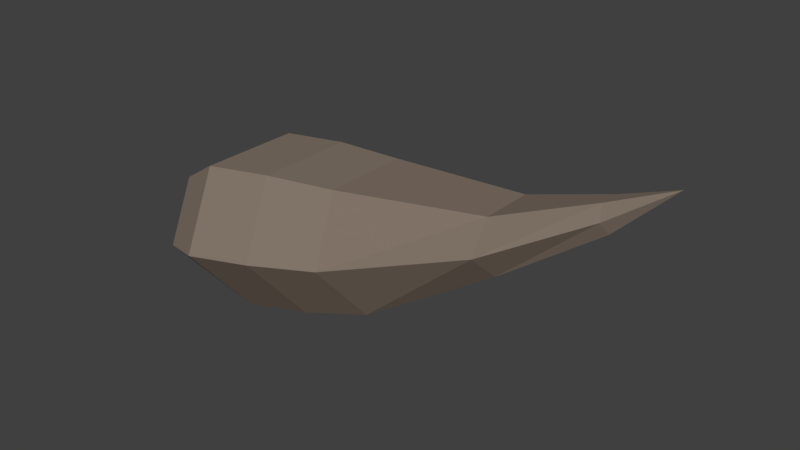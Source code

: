 # Source: PineTree_Seed.blend  (saved by Blender 2.78.0; exported with 4.5.12 LTS)
import bpy
from mathutils import Matrix  # noqa: F401  (used for matrix-valued properties, if any)

bpy.ops.wm.read_factory_settings(use_empty=True)
scene = bpy.context.scene
scene.name = 'Scene'

# ---- collections
col_collection_1 = bpy.data.collections.new('Collection 1'); scene.collection.children.link(col_collection_1)

# ---- materials (node trees are filled in below, after node groups)
mat_pinetree_seed_brown = bpy.data.materials.new('PineTree_Seed_brown')
mat_pinetree_seed_brown.alpha_threshold = 0.0
mat_pinetree_seed_brown.use_transparent_shadow = False
mat_pinetree_seed_brown.diffuse_color = (0.2396, 0.1889, 0.1495, 1.0)
mat_pinetree_seed_brown.roughness = 0.5

# ---- material node trees

# ---- world
world_world = bpy.data.worlds.new('World'); scene.world = world_world
world_world.color = (0.05088, 0.05088, 0.05088)
world_world.use_sun_shadow = False
world_world.sun_shadow_jitter_overblur = 0.0
world_world.cycles.sampling_method = 'MANUAL'

# ---- meshes
me_sphere = bpy.data.meshes.new('Sphere')
me_sphere.from_pydata([(1.335, 0.09628, 0.9856), (0.8769, 0.2798, 0.7392), (0.1711, 0.4693, 0.4948), (-0.5426, 0.5281, 0.3706), (-1.001, 0.1523, 0.2572), (1.605, 0.001029, 1.168), (1.355, 0.04865, 0.9249), (0.9015, 0.1454, 0.6102), (0.2637, 0.2477, 0.2122), (-0.4325, 0.2646, 0.03263), (-0.9899, 0.08037, 0.1829), (1.355, -0.0466, 0.9249), (0.9015, -0.1234, 0.6102), (0.2637, -0.1953, 0.2122), (-0.4325, -0.2625, 0.03263), (-0.9899, -0.06339, 0.1829), (1.335, -0.09422, 0.9856), (0.8769, -0.2578, 0.7392), (0.1711, -0.4169, 0.4948), (-0.5426, -0.526, 0.3706), (-1.001, -0.1353, 0.2572), (1.315, -0.0466, 1.046), (0.8524, -0.1234, 0.8681), (0.07854, -0.1953, 0.7773), (-0.6527, -0.2625, 0.7067), (-1.012, -0.06339, 0.3315), (1.315, 0.04865, 1.046), (0.8524, 0.1454, 0.8681), (0.07854, 0.2477, 0.7773), (-0.6527, 0.2646, 0.7067), (-1.012, 0.08037, 0.3315), (-0.7969, 0.4176, 0.2964), (-0.7098, 0.2093, 0.03263), (-0.7098, -0.2072, 0.03263), (-0.7969, -0.4155, 0.2964), (-0.8839, -0.2072, 0.5621), (-0.8839, 0.2093, 0.5621), (-0.1858, 0.5185, 0.4327), (-0.08029, 0.2661, 0.1107), (-0.08029, -0.2388, 0.1107), (-0.1858, -0.4913, 0.4327), (-0.2912, -0.2388, 0.7547), (-0.2912, 0.2661, 0.7547)], [], [(31, 3, 9, 32), (2, 1, 7, 8), (0, 5, 6), (37, 2, 8, 38), (1, 0, 6, 7), (38, 8, 13, 39), (7, 6, 11, 12), (32, 9, 14, 33), (8, 7, 12, 13), (6, 5, 11), (39, 13, 18, 40), (12, 11, 16, 17), (33, 14, 19, 34), (13, 12, 17, 18), (11, 5, 16), (40, 18, 23, 41), (17, 16, 21, 22), (34, 19, 24, 35), (18, 17, 22, 23), (16, 5, 21), (41, 23, 28, 42), (22, 21, 26, 27), (35, 24, 29, 36), (23, 22, 27, 28), (21, 5, 26), (27, 26, 0, 1), (36, 29, 3, 31), (28, 27, 1, 2), (26, 5, 0), (4, 10, 15, 20, 25, 30), (42, 28, 2, 37), (30, 36, 31, 4), (25, 35, 36, 30), (20, 34, 35, 25), (15, 33, 34, 20), (10, 32, 33, 15), (4, 31, 32, 10), (29, 42, 37, 3), (24, 41, 42, 29), (19, 40, 41, 24), (14, 39, 40, 19), (9, 38, 39, 14), (3, 37, 38, 9)])
me_sphere.materials.append(mat_pinetree_seed_brown)
me_sphere.use_remesh_preserve_volume = False
me_sphere.use_remesh_preserve_attributes = False
me_sphere.use_mirror_vertex_groups = False
me_sphere.update()

# ---- objects
ob_sphere = bpy.data.objects.new('Sphere', me_sphere)

# ---- transforms, parenting, visibility, modifiers, constraints
ob_sphere.location = (0.0, 0.0, 0.0)
ob_sphere.lineart.crease_threshold = 0.0

# ---- collection membership
col_collection_1.objects.link(ob_sphere)

# ---- scene / render settings (as saved in the file)
scene.frame_start = 1; scene.frame_end = 250; scene.frame_set(1)
scene.render.engine = 'BLENDER_EEVEE_NEXT'
scene.render.resolution_percentage = 50
scene.render.dither_intensity = 0.0
scene.cycles.use_denoising = False
scene.cycles.samples = 128
scene.cycles.sampling_pattern = 'TABULATED_SOBOL'
scene.cycles.light_sampling_threshold = 0.0
scene.cycles.use_adaptive_sampling = False
scene.cycles.use_light_tree = False
scene.cycles.blur_glossy = 0.0
scene.cycles.sample_clamp_indirect = 0.0
scene.view_settings.view_transform = 'Standard'
scene.unit_settings.scale_length = 2.0
bpy.context.view_layer.update()

# ---- added for rendering (the .blend has no active camera and no usable light): camera, sun
cam_auto = bpy.data.cameras.new('AutoCamera')
cam_auto.lens = 50.0
cam_auto.sensor_width = 36.0
cam_auto.clip_end = 1000.0
ob_auto_camera = bpy.data.objects.new('AutoCamera', cam_auto)
scene.collection.objects.link(ob_auto_camera)
ob_auto_camera.location = (3.11049, -3.37533, 2.85117)
ob_auto_camera.rotation_euler = (1.09748, -7.21219e-08, 0.694738)
scene.camera = ob_auto_camera
light_auto_sun = bpy.data.lights.new('AutoSun', 'SUN')
light_auto_sun.energy = 3.0
light_auto_sun.angle = 0.0523599
ob_auto_sun = bpy.data.objects.new('AutoSun', light_auto_sun)
scene.collection.objects.link(ob_auto_sun)
ob_auto_sun.rotation_euler = (0.872665, 0.174533, 0.523599)
bpy.context.view_layer.update()
